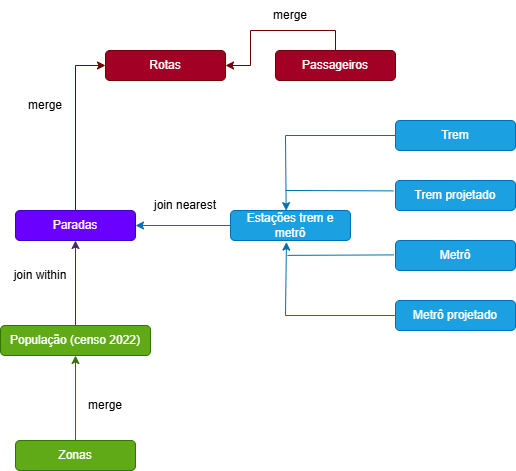

The diagram above was exported from draw.io. Its source (the exported page's mxGraphModel, read from the mxfile embedded in the PNG):
<mxGraphModel dx="1097" dy="653" grid="1" gridSize="10" guides="1" tooltips="1" connect="1" arrows="1" fold="1" page="1" pageScale="1" pageWidth="827" pageHeight="1169" background="#ffffff" math="0" shadow="0">
  <root>
    <mxCell id="0" />
    <mxCell id="1" parent="0" />
    <mxCell id="bOWUg0WdONLgzYSQ_aTw-1" value="Rotas" style="rounded=1;whiteSpace=wrap;html=1;fillColor=#a20025;fontColor=#ffffff;strokeColor=#6F0000;" parent="1" vertex="1">
      <mxGeometry x="150" y="100" width="120" height="30" as="geometry" />
    </mxCell>
    <mxCell id="bOWUg0WdONLgzYSQ_aTw-5" style="edgeStyle=orthogonalEdgeStyle;rounded=0;orthogonalLoop=1;jettySize=auto;html=1;exitX=0.5;exitY=0;exitDx=0;exitDy=0;entryX=0;entryY=0.5;entryDx=0;entryDy=0;fillColor=#a20025;strokeColor=#6F0000;" parent="1" source="bOWUg0WdONLgzYSQ_aTw-2" target="bOWUg0WdONLgzYSQ_aTw-1" edge="1">
      <mxGeometry relative="1" as="geometry" />
    </mxCell>
    <mxCell id="bOWUg0WdONLgzYSQ_aTw-2" value="Paradas" style="rounded=1;whiteSpace=wrap;html=1;fillColor=#6a00ff;fontColor=#ffffff;strokeColor=#3700CC;" parent="1" vertex="1">
      <mxGeometry x="60" y="260" width="120" height="30" as="geometry" />
    </mxCell>
    <mxCell id="bOWUg0WdONLgzYSQ_aTw-16" style="edgeStyle=orthogonalEdgeStyle;rounded=0;orthogonalLoop=1;jettySize=auto;html=1;exitX=0.5;exitY=0;exitDx=0;exitDy=0;entryX=1;entryY=0.5;entryDx=0;entryDy=0;fillColor=#a20025;strokeColor=#6F0000;" parent="1" source="bOWUg0WdONLgzYSQ_aTw-3" target="bOWUg0WdONLgzYSQ_aTw-1" edge="1">
      <mxGeometry relative="1" as="geometry" />
    </mxCell>
    <mxCell id="bOWUg0WdONLgzYSQ_aTw-3" value="Passageiros" style="rounded=1;whiteSpace=wrap;html=1;fillColor=#a20025;fontColor=#ffffff;strokeColor=#6F0000;" parent="1" vertex="1">
      <mxGeometry x="320" y="100" width="120" height="30" as="geometry" />
    </mxCell>
    <mxCell id="bOWUg0WdONLgzYSQ_aTw-14" style="edgeStyle=orthogonalEdgeStyle;rounded=0;orthogonalLoop=1;jettySize=auto;html=1;exitX=0.5;exitY=0;exitDx=0;exitDy=0;entryX=0.5;entryY=1;entryDx=0;entryDy=0;fillColor=#76608a;strokeColor=#432D57;" parent="1" source="bOWUg0WdONLgzYSQ_aTw-8" target="bOWUg0WdONLgzYSQ_aTw-2" edge="1">
      <mxGeometry relative="1" as="geometry" />
    </mxCell>
    <mxCell id="bOWUg0WdONLgzYSQ_aTw-8" value="População (censo 2022)" style="rounded=1;whiteSpace=wrap;html=1;fillColor=#60a917;fontColor=#ffffff;strokeColor=#2D7600;" parent="1" vertex="1">
      <mxGeometry x="45" y="375" width="150" height="30" as="geometry" />
    </mxCell>
    <mxCell id="bOWUg0WdONLgzYSQ_aTw-10" style="edgeStyle=orthogonalEdgeStyle;rounded=0;orthogonalLoop=1;jettySize=auto;html=1;exitX=0.5;exitY=0;exitDx=0;exitDy=0;entryX=0.5;entryY=1;entryDx=0;entryDy=0;fillColor=#60a917;strokeColor=#2D7600;" parent="1" source="bOWUg0WdONLgzYSQ_aTw-9" target="bOWUg0WdONLgzYSQ_aTw-8" edge="1">
      <mxGeometry relative="1" as="geometry" />
    </mxCell>
    <mxCell id="bOWUg0WdONLgzYSQ_aTw-9" value="Zonas" style="rounded=1;whiteSpace=wrap;html=1;fillColor=#60a917;fontColor=#ffffff;strokeColor=#2D7600;" parent="1" vertex="1">
      <mxGeometry x="60" y="490" width="120" height="30" as="geometry" />
    </mxCell>
    <mxCell id="bOWUg0WdONLgzYSQ_aTw-15" value="Trem" style="rounded=1;whiteSpace=wrap;html=1;fillColor=#1ba1e2;fontColor=#ffffff;strokeColor=#006EAF;" parent="1" vertex="1">
      <mxGeometry x="440" y="170" width="120" height="30" as="geometry" />
    </mxCell>
    <mxCell id="bOWUg0WdONLgzYSQ_aTw-17" value="Trem projetado" style="rounded=1;whiteSpace=wrap;html=1;fillColor=#1ba1e2;fontColor=#ffffff;strokeColor=#006EAF;" parent="1" vertex="1">
      <mxGeometry x="440" y="230" width="120" height="30" as="geometry" />
    </mxCell>
    <mxCell id="bOWUg0WdONLgzYSQ_aTw-18" value="Metrô" style="rounded=1;whiteSpace=wrap;html=1;fillColor=#1ba1e2;fontColor=#ffffff;strokeColor=#006EAF;" parent="1" vertex="1">
      <mxGeometry x="440" y="290" width="120" height="30" as="geometry" />
    </mxCell>
    <mxCell id="bOWUg0WdONLgzYSQ_aTw-19" value="Metrô projetado" style="rounded=1;whiteSpace=wrap;html=1;fillColor=#1ba1e2;fontColor=#ffffff;strokeColor=#006EAF;" parent="1" vertex="1">
      <mxGeometry x="440" y="350" width="120" height="30" as="geometry" />
    </mxCell>
    <mxCell id="bOWUg0WdONLgzYSQ_aTw-35" value="&lt;font style=&quot;color: rgb(0, 0, 0);&quot;&gt;join nearest&lt;/font&gt;" style="text;html=1;align=center;verticalAlign=middle;whiteSpace=wrap;rounded=0;" parent="1" vertex="1">
      <mxGeometry x="190" y="240" width="80" height="30" as="geometry" />
    </mxCell>
    <mxCell id="bOWUg0WdONLgzYSQ_aTw-36" value="&lt;font style=&quot;color: rgb(0, 0, 0);&quot;&gt;join within&lt;/font&gt;" style="text;html=1;align=center;verticalAlign=middle;whiteSpace=wrap;rounded=0;" parent="1" vertex="1">
      <mxGeometry x="45" y="310" width="80" height="30" as="geometry" />
    </mxCell>
    <mxCell id="bOWUg0WdONLgzYSQ_aTw-37" value="&lt;font style=&quot;color: rgb(0, 0, 0);&quot;&gt;merge&lt;/font&gt;" style="text;html=1;align=center;verticalAlign=middle;whiteSpace=wrap;rounded=0;" parent="1" vertex="1">
      <mxGeometry x="110" y="440" width="80" height="30" as="geometry" />
    </mxCell>
    <mxCell id="bOWUg0WdONLgzYSQ_aTw-38" value="&lt;font style=&quot;color: rgb(0, 0, 0);&quot;&gt;merge&lt;/font&gt;" style="text;html=1;align=center;verticalAlign=middle;whiteSpace=wrap;rounded=0;" parent="1" vertex="1">
      <mxGeometry x="295" y="50" width="80" height="30" as="geometry" />
    </mxCell>
    <mxCell id="bOWUg0WdONLgzYSQ_aTw-39" value="&lt;font style=&quot;color: rgb(0, 0, 0);&quot;&gt;merge&lt;/font&gt;" style="text;html=1;align=center;verticalAlign=middle;whiteSpace=wrap;rounded=0;" parent="1" vertex="1">
      <mxGeometry x="50" y="140" width="80" height="30" as="geometry" />
    </mxCell>
    <mxCell id="mmzXuU-I5AaCHRRkPJ9O-1" value="&lt;font&gt;Estações trem e metrô&lt;/font&gt;" style="rounded=1;whiteSpace=wrap;html=1;fillColor=#1ba1e2;fontColor=#ffffff;strokeColor=#006EAF;" vertex="1" parent="1">
      <mxGeometry x="275" y="260" width="120" height="30" as="geometry" />
    </mxCell>
    <mxCell id="mmzXuU-I5AaCHRRkPJ9O-3" value="" style="endArrow=classic;html=1;rounded=0;exitX=0;exitY=0.5;exitDx=0;exitDy=0;entryX=1;entryY=0.5;entryDx=0;entryDy=0;fillColor=#1ba1e2;strokeColor=#006EAF;" edge="1" parent="1" source="mmzXuU-I5AaCHRRkPJ9O-1" target="bOWUg0WdONLgzYSQ_aTw-2">
      <mxGeometry width="50" height="50" relative="1" as="geometry">
        <mxPoint x="370" y="370" as="sourcePoint" />
        <mxPoint x="420" y="320" as="targetPoint" />
      </mxGeometry>
    </mxCell>
    <mxCell id="mmzXuU-I5AaCHRRkPJ9O-4" value="" style="endArrow=classic;html=1;rounded=0;exitX=0;exitY=0.5;exitDx=0;exitDy=0;entryX=0.464;entryY=0.004;entryDx=0;entryDy=0;entryPerimeter=0;fillColor=#1ba1e2;strokeColor=#006EAF;" edge="1" parent="1" source="bOWUg0WdONLgzYSQ_aTw-15" target="mmzXuU-I5AaCHRRkPJ9O-1">
      <mxGeometry width="50" height="50" relative="1" as="geometry">
        <mxPoint x="410" y="200" as="sourcePoint" />
        <mxPoint x="460" y="150" as="targetPoint" />
        <Array as="points">
          <mxPoint x="330" y="185" />
        </Array>
      </mxGeometry>
    </mxCell>
    <mxCell id="mmzXuU-I5AaCHRRkPJ9O-6" value="" style="endArrow=none;html=1;rounded=0;entryX=-0.018;entryY=0.346;entryDx=0;entryDy=0;entryPerimeter=0;fillColor=#1ba1e2;strokeColor=#006EAF;" edge="1" parent="1" target="bOWUg0WdONLgzYSQ_aTw-17">
      <mxGeometry width="50" height="50" relative="1" as="geometry">
        <mxPoint x="330" y="240" as="sourcePoint" />
        <mxPoint x="390" y="190" as="targetPoint" />
      </mxGeometry>
    </mxCell>
    <mxCell id="mmzXuU-I5AaCHRRkPJ9O-7" value="" style="endArrow=classic;html=1;rounded=0;exitX=0;exitY=0.5;exitDx=0;exitDy=0;entryX=0.466;entryY=1.053;entryDx=0;entryDy=0;fillColor=#1ba1e2;strokeColor=#006EAF;entryPerimeter=0;" edge="1" parent="1" source="bOWUg0WdONLgzYSQ_aTw-19" target="mmzXuU-I5AaCHRRkPJ9O-1">
      <mxGeometry width="50" height="50" relative="1" as="geometry">
        <mxPoint x="300" y="340" as="sourcePoint" />
        <mxPoint x="350" y="290" as="targetPoint" />
        <Array as="points">
          <mxPoint x="330" y="365" />
        </Array>
      </mxGeometry>
    </mxCell>
    <mxCell id="mmzXuU-I5AaCHRRkPJ9O-10" value="" style="endArrow=none;html=1;rounded=0;entryX=-0.013;entryY=0.48;entryDx=0;entryDy=0;entryPerimeter=0;fillColor=#1ba1e2;strokeColor=#006EAF;" edge="1" parent="1" target="bOWUg0WdONLgzYSQ_aTw-18">
      <mxGeometry width="50" height="50" relative="1" as="geometry">
        <mxPoint x="332" y="304.87" as="sourcePoint" />
        <mxPoint x="440" y="304.87" as="targetPoint" />
      </mxGeometry>
    </mxCell>
  </root>
</mxGraphModel>